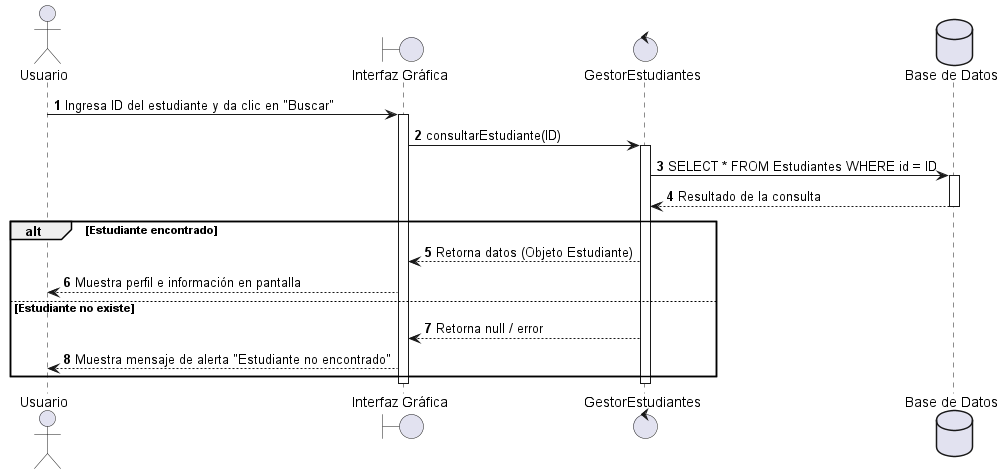

The diagram above was rendered by PlantUML. Its source (embedded in the PNG):
@startuml
' Habilita la numeración automática de los pasos
autonumber

' Definición de los participantes con diferentes iconos UML
actor Usuario as U
boundary "Interfaz Gráfica" as UI
control "GestorEstudiantes" as Gestor
database "Base de Datos" as BD

' Comienza la interacción
U -> UI : Ingresa ID del estudiante y da clic en "Buscar"
activate UI

UI -> Gestor : consultarEstudiante(ID)
activate Gestor

Gestor -> BD : SELECT * FROM Estudiantes WHERE id = ID
activate BD

' Retorno de la base de datos
BD --> Gestor : Resultado de la consulta
deactivate BD

' Bloque condicional (if / else)
alt Estudiante encontrado
    Gestor --> UI : Retorna datos (Objeto Estudiante)
    UI --> U : Muestra perfil e información en pantalla
else Estudiante no existe
    Gestor --> UI : Retorna null / error
    UI --> U : Muestra mensaje de alerta "Estudiante no encontrado"
end

deactivate Gestor
deactivate UI

@enduml